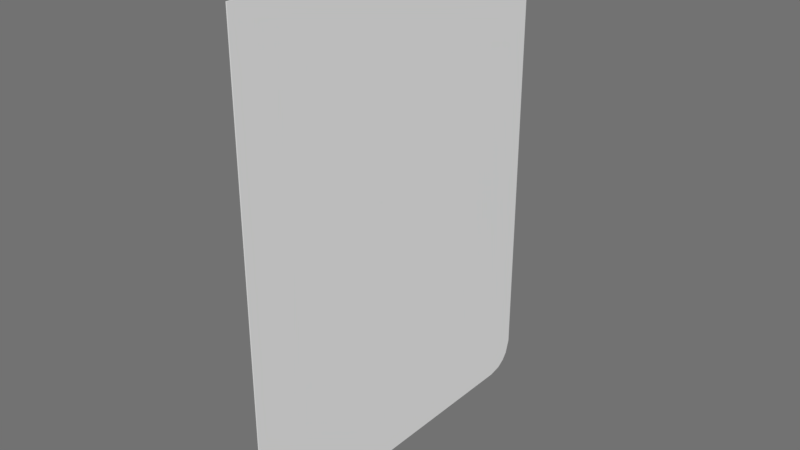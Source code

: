 # Source: compbook_page01.blend  (saved by Blender 2.78.0; exported with 4.5.12 LTS)
import bpy
from mathutils import Matrix  # noqa: F401  (used for matrix-valued properties, if any)

bpy.ops.wm.read_factory_settings(use_empty=True)
scene = bpy.context.scene
scene.name = 'Scene'

# ---- collections
col_collection_1 = bpy.data.collections.new('Collection 1'); scene.collection.children.link(col_collection_1)

# ---- materials (node trees are filled in below, after node groups)
mat_material_003 = bpy.data.materials.new('Material.003')
mat_material_003.alpha_threshold = 0.0
mat_material_003.use_transparent_shadow = False
mat_material_003.roughness = 0.5

# ---- material node trees

# ---- world
world_world = bpy.data.worlds.new('World'); scene.world = world_world
world_world.color = (0.1679, 0.1679, 0.1679)
world_world.use_sun_shadow = False
world_world.sun_shadow_jitter_overblur = 0.0
world_world.cycles.sampling_method = 'MANUAL'

# ---- meshes
me_cube = bpy.data.meshes.new('Cube')
me_cube.from_pydata([(0.03982, 0.9257, -1.215), (0.03982, -0.9335, -1.257), (0.04476, -0.9335, -1.257), (0.04476, 0.9257, -1.215), (0.03982, 0.9257, 1.215), (0.03982, -0.9335, 1.257), (0.04476, -0.9335, 1.257), (0.04476, 0.9257, 1.215), (0.03982, 0.8202, -1.257), (0.03982, 0.9752, -1.107), (0.04476, 0.8202, -1.257), (0.04476, 0.9752, -1.107), (0.03982, 0.8202, 1.257), (0.03982, 0.9752, 1.107), (0.04476, 0.8202, 1.257), (0.04476, 0.9752, 1.107), (0.03982, 0.886, -1.242), (0.03982, 0.9531, -1.18), (0.04476, 0.886, -1.242), (0.04476, 0.9531, -1.18), (0.03982, 0.886, 1.242), (0.03982, 0.9531, 1.18), (0.04476, 0.886, 1.242), (0.04476, 0.9531, 1.18)], [], [(0, 3, 18, 16), (4, 20, 22, 7), (0, 16, 8, 1, 5, 12, 20, 4, 21, 13, 9, 17), (1, 2, 6, 5), (2, 10, 18, 3, 19, 11, 15, 23, 7, 22, 14, 6), (19, 3, 0, 17), (8, 10, 2, 1), (4, 7, 23, 21), (13, 15, 11, 9), (12, 5, 6, 14), (16, 18, 10, 8), (11, 19, 17, 9), (21, 23, 15, 13), (20, 12, 14, 22)])
_uv = me_cube.uv_layers.new(name='UVMap')
_uv.uv.foreach_set('vector', [0.3179, 0.02246, 0.3279, 0.02598, 0.2934, 0.02569, 0.2834, 0.02218, 0.6991, 0.02248, 0.7335, 0.02276, 0.7245, 0.02627, 0.69, 0.02599, 0.04164, 0.3732, 0.05186, 0.3661, 0.06773, 0.3625, 0.4903, 0.3625, 0.4903, 0.9684, 0.06109, 0.9684, 0.04557, 0.9651, 0.03615, 0.9587, 0.02961, 0.9507, 0.02419, 0.9336, 0.02371, 0.4133, 0.03191, 0.3855, 0.03787, 0.05868, 0.03795, 0.05385, 0.315, 0.05385, 0.315, 0.05868, 0.5136, 0.3627, 0.9436, 0.3627, 0.9591, 0.366, 0.9686, 0.3724, 0.9751, 0.3804, 0.9805, 0.3975, 0.9803, 0.9178, 0.9721, 0.9456, 0.9623, 0.9578, 0.9521, 0.965, 0.9362, 0.9686, 0.5136, 0.9686, 0.3591, 0.02624, 0.3279, 0.02598, 0.3179, 0.02246, 0.3491, 0.02272, 0.2354, 0.02178, 0.2454, 0.02529, 0.03412, 0.02655, 0.03415, 0.02304, 0.6991, 0.02248, 0.69, 0.02599, 0.6588, 0.02573, 0.6678, 0.02222, 0.6136, 0.02177, 0.6046, 0.02528, 0.4133, 0.02669, 0.4033, 0.02317, 0.7815, 0.02315, 0.9737, 0.02652, 0.9737, 0.03003, 0.7724, 0.02666, 0.2834, 0.02218, 0.2934, 0.02569, 0.2454, 0.02529, 0.2354, 0.02178, 0.4133, 0.02669, 0.3591, 0.02624, 0.3491, 0.02272, 0.4033, 0.02317, 0.6678, 0.02222, 0.6588, 0.02573, 0.6046, 0.02528, 0.6136, 0.02177, 0.7335, 0.02276, 0.7815, 0.02315, 0.7724, 0.02666, 0.7245, 0.02627])
me_cube.materials.append(mat_material_003)
me_cube.use_remesh_preserve_volume = False
me_cube.use_remesh_preserve_attributes = False
me_cube.use_mirror_vertex_groups = False
me_cube.update()

# ---- objects
ob_cube = bpy.data.objects.new('Cube', me_cube)

# ---- transforms, parenting, visibility, modifiers, constraints
ob_cube.location = (0.0, 0.0, 0.0)
ob_cube.lock_rotations_4d = False
ob_cube.empty_display_type = 'ARROWS'
ob_cube.lineart.crease_threshold = 0.0

# ---- collection membership
col_collection_1.objects.link(ob_cube)

# ---- scene / render settings (as saved in the file)
scene.frame_start = 1; scene.frame_end = 250; scene.frame_set(1)
scene.render.engine = 'BLENDER_EEVEE_NEXT'
scene.render.resolution_percentage = 50
scene.render.dither_intensity = 0.0
scene.cycles.use_denoising = False
scene.cycles.samples = 128
scene.cycles.sampling_pattern = 'TABULATED_SOBOL'
scene.cycles.light_sampling_threshold = 0.0
scene.cycles.use_adaptive_sampling = False
scene.cycles.use_light_tree = False
scene.cycles.blur_glossy = 0.0
scene.cycles.sample_clamp_indirect = 0.0
scene.view_settings.view_transform = 'Standard'
bpy.context.view_layer.update()

# ---- added for rendering (the .blend has no active camera and no usable light): camera, sun
cam_auto = bpy.data.cameras.new('AutoCamera')
cam_auto.lens = 50.0
cam_auto.sensor_width = 36.0
cam_auto.clip_end = 1000.0
ob_auto_camera = bpy.data.objects.new('AutoCamera', cam_auto)
scene.collection.objects.link(ob_auto_camera)
ob_auto_camera.location = (2.96291, -3.48391, 2.3365)
ob_auto_camera.rotation_euler = (1.09748, -7.21219e-08, 0.694738)
scene.camera = ob_auto_camera
light_auto_sun = bpy.data.lights.new('AutoSun', 'SUN')
light_auto_sun.energy = 3.0
light_auto_sun.angle = 0.0523599
ob_auto_sun = bpy.data.objects.new('AutoSun', light_auto_sun)
scene.collection.objects.link(ob_auto_sun)
ob_auto_sun.rotation_euler = (0.872665, 0.174533, 0.523599)
bpy.context.view_layer.update()
